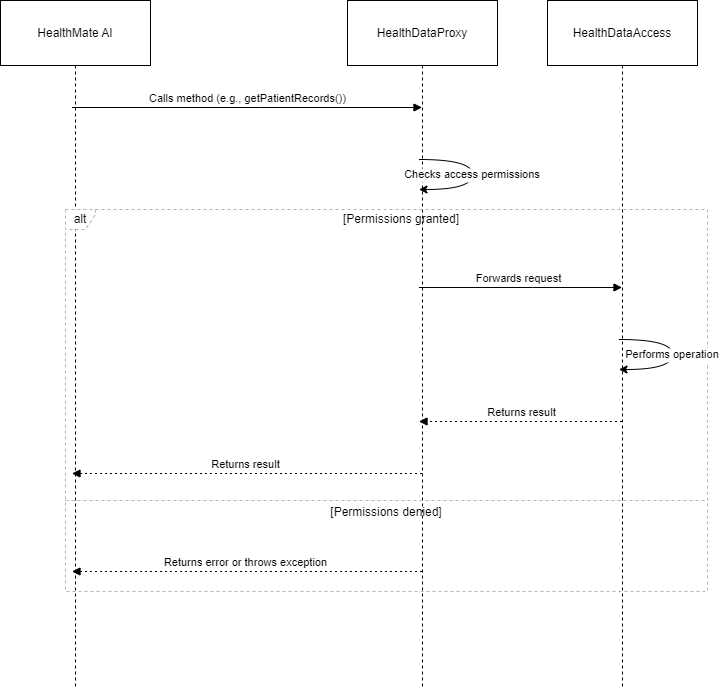

The diagram above was exported from draw.io. Its source (the exported page's mxGraphModel, read from the mxfile embedded in the PNG):
<mxGraphModel dx="2080" dy="1840" grid="1" gridSize="10" guides="1" tooltips="1" connect="1" arrows="1" fold="1" page="1" pageScale="1" pageWidth="850" pageHeight="1100" math="0" shadow="0">
  <root>
    <mxCell id="0" />
    <mxCell id="1" parent="0" />
    <mxCell id="6uICV8Y_kiBNUQP-OAHS-1" value="HealthMate AI" style="shape=umlLifeline;perimeter=lifelinePerimeter;whiteSpace=wrap;container=1;dropTarget=0;collapsible=0;recursiveResize=0;outlineConnect=0;portConstraint=eastwest;newEdgeStyle={&quot;edgeStyle&quot;:&quot;elbowEdgeStyle&quot;,&quot;elbow&quot;:&quot;vertical&quot;,&quot;curved&quot;:0,&quot;rounded&quot;:0};size=65;" parent="1" vertex="1">
      <mxGeometry x="60" y="340" width="150" height="686" as="geometry" />
    </mxCell>
    <mxCell id="6uICV8Y_kiBNUQP-OAHS-2" value="HealthDataProxy" style="shape=umlLifeline;perimeter=lifelinePerimeter;whiteSpace=wrap;container=1;dropTarget=0;collapsible=0;recursiveResize=0;outlineConnect=0;portConstraint=eastwest;newEdgeStyle={&quot;edgeStyle&quot;:&quot;elbowEdgeStyle&quot;,&quot;elbow&quot;:&quot;vertical&quot;,&quot;curved&quot;:0,&quot;rounded&quot;:0};size=65;" parent="1" vertex="1">
      <mxGeometry x="407" y="340" width="150" height="686" as="geometry" />
    </mxCell>
    <mxCell id="6uICV8Y_kiBNUQP-OAHS-3" value="HealthDataAccess" style="shape=umlLifeline;perimeter=lifelinePerimeter;whiteSpace=wrap;container=1;dropTarget=0;collapsible=0;recursiveResize=0;outlineConnect=0;portConstraint=eastwest;newEdgeStyle={&quot;edgeStyle&quot;:&quot;elbowEdgeStyle&quot;,&quot;elbow&quot;:&quot;vertical&quot;,&quot;curved&quot;:0,&quot;rounded&quot;:0};size=65;" parent="1" vertex="1">
      <mxGeometry x="607" y="340" width="150" height="686" as="geometry" />
    </mxCell>
    <mxCell id="6uICV8Y_kiBNUQP-OAHS-4" value="alt" style="shape=umlFrame;dashed=1;pointerEvents=0;dropTarget=0;strokeColor=#B3B3B3;height=20;width=30" parent="1" vertex="1">
      <mxGeometry x="125" y="549" width="642" height="382" as="geometry" />
    </mxCell>
    <mxCell id="6uICV8Y_kiBNUQP-OAHS-5" value="[Permissions granted]" style="text;strokeColor=none;fillColor=none;align=center;verticalAlign=middle;whiteSpace=wrap;" parent="6uICV8Y_kiBNUQP-OAHS-4" vertex="1">
      <mxGeometry x="30" width="612" height="20" as="geometry" />
    </mxCell>
    <mxCell id="6uICV8Y_kiBNUQP-OAHS-6" value="[Permissions denied]" style="shape=line;dashed=1;whiteSpace=wrap;verticalAlign=top;labelPosition=center;verticalLabelPosition=middle;align=center;strokeColor=#B3B3B3;" parent="6uICV8Y_kiBNUQP-OAHS-4" vertex="1">
      <mxGeometry y="289" width="642" height="4" as="geometry" />
    </mxCell>
    <mxCell id="6uICV8Y_kiBNUQP-OAHS-7" value="Calls method (e.g., getPatientRecords())" style="verticalAlign=bottom;endArrow=block;edgeStyle=elbowEdgeStyle;elbow=vertical;curved=0;rounded=0;" parent="1" source="6uICV8Y_kiBNUQP-OAHS-1" target="6uICV8Y_kiBNUQP-OAHS-2" edge="1">
      <mxGeometry relative="1" as="geometry">
        <Array as="points">
          <mxPoint x="319" y="447" />
        </Array>
      </mxGeometry>
    </mxCell>
    <mxCell id="6uICV8Y_kiBNUQP-OAHS-8" value="Checks access permissions" style="curved=1;rounded=0;" parent="1" source="6uICV8Y_kiBNUQP-OAHS-2" target="6uICV8Y_kiBNUQP-OAHS-2" edge="1">
      <mxGeometry relative="1" as="geometry">
        <Array as="points">
          <mxPoint x="532" y="499" />
          <mxPoint x="532" y="529" />
        </Array>
      </mxGeometry>
    </mxCell>
    <mxCell id="6uICV8Y_kiBNUQP-OAHS-9" value="Forwards request" style="verticalAlign=bottom;endArrow=block;edgeStyle=elbowEdgeStyle;elbow=vertical;curved=0;rounded=0;" parent="1" source="6uICV8Y_kiBNUQP-OAHS-2" target="6uICV8Y_kiBNUQP-OAHS-3" edge="1">
      <mxGeometry relative="1" as="geometry">
        <Array as="points">
          <mxPoint x="592" y="627" />
        </Array>
      </mxGeometry>
    </mxCell>
    <mxCell id="6uICV8Y_kiBNUQP-OAHS-10" value="Performs operation" style="curved=1;rounded=0;" parent="1" source="6uICV8Y_kiBNUQP-OAHS-3" target="6uICV8Y_kiBNUQP-OAHS-3" edge="1">
      <mxGeometry relative="1" as="geometry">
        <Array as="points">
          <mxPoint x="732" y="679" />
          <mxPoint x="732" y="709" />
        </Array>
      </mxGeometry>
    </mxCell>
    <mxCell id="6uICV8Y_kiBNUQP-OAHS-11" value="Returns result" style="verticalAlign=bottom;endArrow=block;edgeStyle=elbowEdgeStyle;elbow=vertical;curved=0;rounded=0;dashed=1;dashPattern=2 3;" parent="1" source="6uICV8Y_kiBNUQP-OAHS-3" target="6uICV8Y_kiBNUQP-OAHS-2" edge="1">
      <mxGeometry relative="1" as="geometry">
        <Array as="points">
          <mxPoint x="592" y="761" />
        </Array>
      </mxGeometry>
    </mxCell>
    <mxCell id="6uICV8Y_kiBNUQP-OAHS-12" value="Returns result" style="verticalAlign=bottom;endArrow=block;edgeStyle=elbowEdgeStyle;elbow=vertical;curved=0;rounded=0;dashed=1;dashPattern=2 3;" parent="1" source="6uICV8Y_kiBNUQP-OAHS-2" target="6uICV8Y_kiBNUQP-OAHS-1" edge="1">
      <mxGeometry relative="1" as="geometry">
        <Array as="points">
          <mxPoint x="319" y="813" />
        </Array>
      </mxGeometry>
    </mxCell>
    <mxCell id="6uICV8Y_kiBNUQP-OAHS-13" value="Returns error or throws exception" style="verticalAlign=bottom;endArrow=block;edgeStyle=elbowEdgeStyle;elbow=vertical;curved=0;rounded=0;dashed=1;dashPattern=2 3;" parent="1" source="6uICV8Y_kiBNUQP-OAHS-2" target="6uICV8Y_kiBNUQP-OAHS-1" edge="1">
      <mxGeometry relative="1" as="geometry">
        <Array as="points">
          <mxPoint x="319" y="911" />
        </Array>
      </mxGeometry>
    </mxCell>
  </root>
</mxGraphModel>